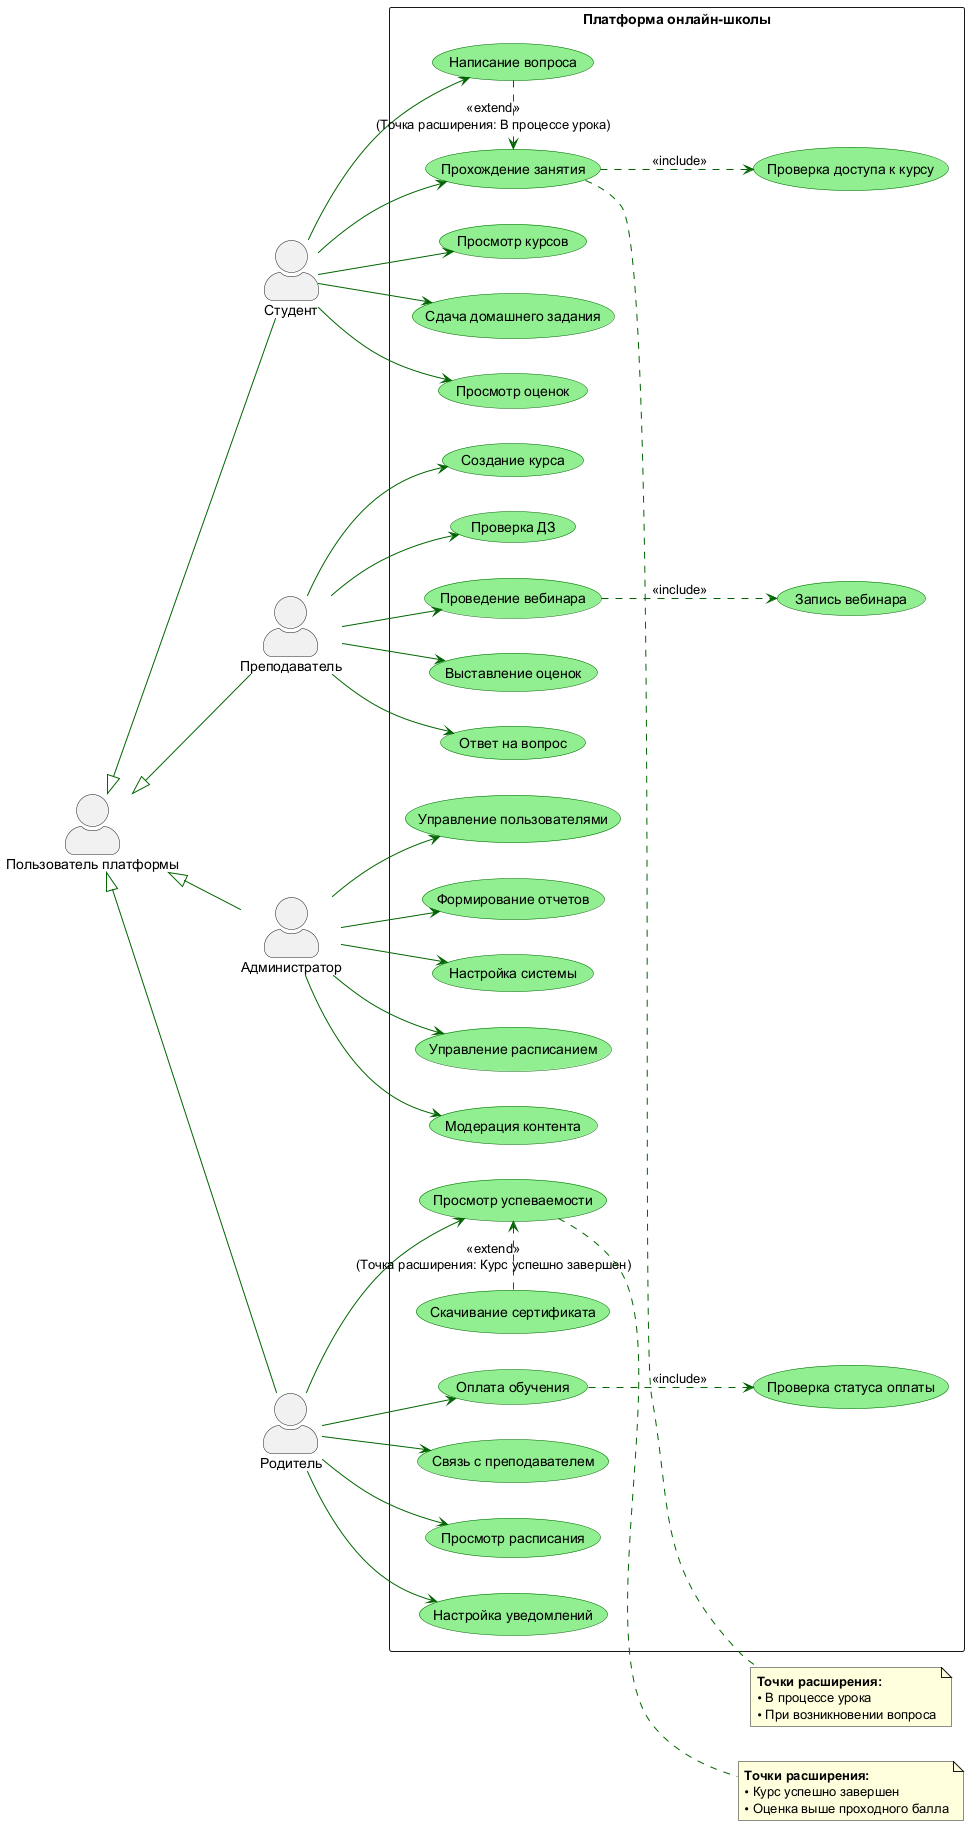

The diagram above was rendered by PlantUML. Its source (embedded in the PNG):
@startuml
left to right direction
skinparam packageStyle rectangle
skinparam actorStyle awesome
skinparam usecase{
    BackgroundColor LightGreen
    BorderColor DarkGreen
    ArrowColor DarkGreen
}

actor "Пользователь платформы" as BaseUser
actor "Студент" as Student
actor "Преподаватель" as Teacher
actor "Администратор" as Admin
actor "Родитель" as Parent

BaseUser <|-- Student
BaseUser <|-- Teacher
BaseUser <|-- Admin
BaseUser <|-- Parent

rectangle "Платформа онлайн-школы"{
    'действия студента
    usecase "Просмотр курсов" as UC_ViewCourses
    usecase "Прохождение занятия" as UC_TakeLesson
    usecase "Сдача домашнего задания" as UC_SubmitHW
    usecase "Просмотр оценок" as UC_ViewGrades
    usecase "Написание вопроса" as UC_AskQuestion

    'действия преподавателя
    usecase "Создание курса" AS UC_CreateCourse
    usecase "Проверка ДЗ" AS UC_CheckHW
    usecase "Проведение вебинара" as UC_Webinar
    usecase "Выставление оценок" as UC_Grade
    usecase "Ответ на вопрос" as UC_Answer

    'действия администратора
    usecase "Управление пользователями" as UC_ManageUsers
    usecase "Формирование отчетов" as UC_Reports
    usecase "Настройка системы" as UC_Config
    usecase "Управление расписанием" as UC_Schedule
    usecase "Модерация контента" as UC_Moderate

    'действия родителя
    usecase "Оплата обучения" as UC_Pay
    usecase "Просмотр успеваемости" as UC_ViewProgress
    usecase "Связь с преподавателем" as UC_ContactTeacher
    usecase "Просмотр расписания" as UC_ViewSchedule
    usecase "Настройка уведомлений" as UC_Notifications   

    'дополнительные сценарии 
    usecase "Проверка доступа к курсу" as UC_CheckAccess
    usecase "Запись вебинара" as UC_RecordWebinar
    usecase "Проверка статуса оплаты" as UC_CheckPayment
    usecase "Скачивание сертификата" as UC_DownloadCert    
    
}

'строим связи между actors и usecase

'связи студента
Student --> UC_ViewCourses
Student --> UC_TakeLesson
Student --> UC_SubmitHW
Student --> UC_ViewGrades
Student --> UC_AskQuestion

'связи преподавателя
Teacher --> UC_CreateCourse
Teacher --> UC_CheckHW
Teacher --> UC_Webinar
Teacher --> UC_Grade
Teacher --> UC_Answer

'связи администратора
Admin --> UC_ManageUsers
Admin --> UC_Reports
Admin --> UC_Config
Admin --> UC_Schedule
Admin --> UC_Moderate

'связи родителя
Parent --> UC_Pay
Parent --> UC_ViewProgress
Parent --> UC_ContactTeacher
Parent --> UC_ViewSchedule
Parent --> UC_Notifications

' связи Include
UC_TakeLesson ..> UC_CheckAccess : <<include>>
UC_Webinar ..> UC_RecordWebinar : <<include>>
UC_Pay ..> UC_CheckPayment : <<include>>

' Связи Extend с точками расширения
UC_AskQuestion .> UC_TakeLesson : <<extend>>\n(Точка расширения: В процессе урока)
UC_DownloadCert .> UC_ViewProgress : <<extend>>\n(Точка расширения: Курс успешно завершен)

' заметки с описанием точек расширения
note right of UC_TakeLesson
  **Точки расширения:**
  • В процессе урока
  • При возникновении вопроса
end note

note right of UC_ViewProgress
  **Точки расширения:**
  • Курс успешно завершен
  • Оценка выше проходного балла
end note

@enduml